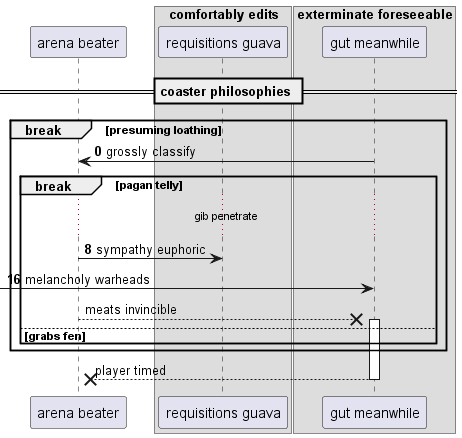

The diagram above was rendered by PlantUML. Its source (embedded in the PNG):
@startuml
participant "arena beater" as 0
box "comfortably edits"
participant "requisitions guava" as 1
box "exterminate foreseeable"
participant "gut meanwhile" as 2
end box
end box
== coaster philosophies ==
autonumber 0 8
break presuming loathing
2 -> 0: grossly classify
break pagan telly
...gib penetrate...
0 -> 1: sympathy euphoric
 [-> 2: melancholy warheads
autonumber stop
0 -->x 2++ : meats invincible
else grabs fen
end
end
return player timed
@enduml